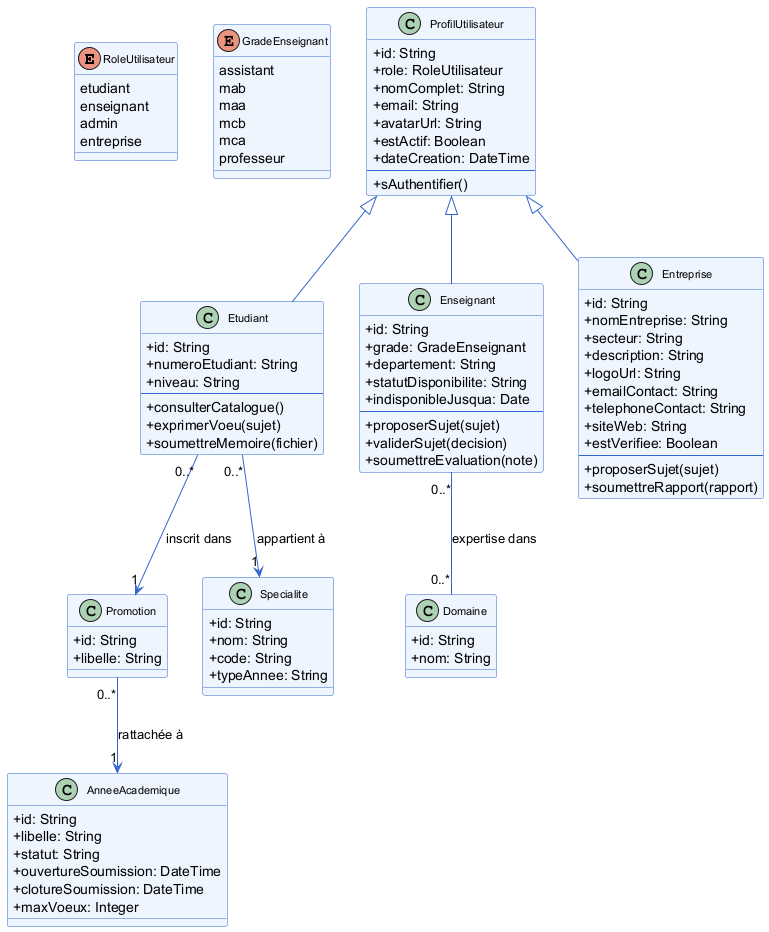

The diagram above was rendered by PlantUML. Its source (embedded in the PNG):
@startuml
skinparam classAttributeIconSize 0
skinparam class {
  BackgroundColor #EEF5FF
  BorderColor #3366CC
  ArrowColor #3366CC
  FontSize 11
}

enum RoleUtilisateur {
  etudiant
  enseignant
  admin
  entreprise
}

enum GradeEnseignant {
  assistant
  mab
  maa
  mcb
  mca
  professeur
}

class ProfilUtilisateur {
  +id: String
  +role: RoleUtilisateur
  +nomComplet: String
  +email: String
  +avatarUrl: String
  +estActif: Boolean
  +dateCreation: DateTime
  --
  +sAuthentifier()
}

class Etudiant {
  +id: String
  +numeroEtudiant: String
  +niveau: String
  --
  +consulterCatalogue()
  +exprimerVoeu(sujet)
  +soumettreMemoire(fichier)
}

class Enseignant {
  +id: String
  +grade: GradeEnseignant
  +departement: String
  +statutDisponibilite: String
  +indisponibleJusqua: Date
  --
  +proposerSujet(sujet)
  +validerSujet(decision)
  +soumettreEvaluation(note)
}

class Entreprise {
  +id: String
  +nomEntreprise: String
  +secteur: String
  +description: String
  +logoUrl: String
  +emailContact: String
  +telephoneContact: String
  +siteWeb: String
  +estVerifiee: Boolean
  --
  +proposerSujet(sujet)
  +soumettreRapport(rapport)
}

class AnneeAcademique {
  +id: String
  +libelle: String
  +statut: String
  +ouvertureSoumission: DateTime
  +clotureSoumission: DateTime
  +maxVoeux: Integer
}

class Promotion {
  +id: String
  +libelle: String
}

class Specialite {
  +id: String
  +nom: String
  +code: String
  +typeAnnee: String
}

class Domaine {
  +id: String
  +nom: String
}

ProfilUtilisateur <|-- Etudiant
ProfilUtilisateur <|-- Enseignant
ProfilUtilisateur <|-- Entreprise

Etudiant "0..*" --> "1" Specialite : appartient à
Etudiant "0..*" --> "1" Promotion : inscrit dans
Promotion "0..*" --> "1" AnneeAcademique : rattachée à
Enseignant "0..*" -- "0..*" Domaine : expertise dans
@enduml